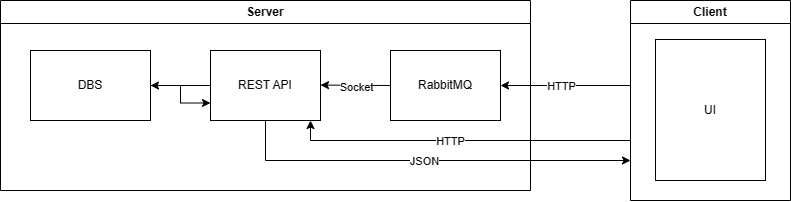

The diagram above was exported from draw.io. Its source (the exported page's mxGraphModel, read from the mxfile embedded in the PNG):
<mxGraphModel dx="1728" dy="957" grid="1" gridSize="10" guides="1" tooltips="1" connect="1" arrows="1" fold="1" page="1" pageScale="1" pageWidth="827" pageHeight="1169" math="0" shadow="0">
  <root>
    <mxCell id="0" />
    <mxCell id="1" parent="0" />
    <mxCell id="2" value="Client" style="swimlane;whiteSpace=wrap;html=1;" vertex="1" parent="1">
      <mxGeometry x="640" y="520" width="160" height="200" as="geometry" />
    </mxCell>
    <mxCell id="3" value="UI" style="html=1;whiteSpace=wrap;" vertex="1" parent="2">
      <mxGeometry x="25" y="39" width="110" height="141" as="geometry" />
    </mxCell>
    <mxCell id="4" value="Server" style="swimlane;whiteSpace=wrap;html=1;" vertex="1" parent="1">
      <mxGeometry x="10" y="520" width="530" height="190" as="geometry" />
    </mxCell>
    <mxCell id="5" style="edgeStyle=orthogonalEdgeStyle;rounded=0;orthogonalLoop=1;jettySize=auto;html=1;entryX=0;entryY=0.75;entryDx=0;entryDy=0;" edge="1" parent="4" source="6" target="9">
      <mxGeometry relative="1" as="geometry" />
    </mxCell>
    <mxCell id="6" value="DBS" style="html=1;whiteSpace=wrap;" vertex="1" parent="4">
      <mxGeometry x="30" y="50" width="120" height="70" as="geometry" />
    </mxCell>
    <mxCell id="7" value="RabbitMQ" style="html=1;whiteSpace=wrap;" vertex="1" parent="4">
      <mxGeometry x="390" y="50" width="110" height="70" as="geometry" />
    </mxCell>
    <mxCell id="8" style="edgeStyle=orthogonalEdgeStyle;rounded=0;orthogonalLoop=1;jettySize=auto;html=1;entryX=1;entryY=0.5;entryDx=0;entryDy=0;" edge="1" parent="4" source="9" target="6">
      <mxGeometry relative="1" as="geometry" />
    </mxCell>
    <mxCell id="9" value="REST API" style="html=1;whiteSpace=wrap;" vertex="1" parent="4">
      <mxGeometry x="210" y="50" width="110" height="70" as="geometry" />
    </mxCell>
    <mxCell id="10" value="" style="endArrow=classic;html=1;rounded=0;entryX=1;entryY=0.5;entryDx=0;entryDy=0;" edge="1" parent="4">
      <mxGeometry width="50" height="50" relative="1" as="geometry">
        <mxPoint x="390" y="85" as="sourcePoint" />
        <mxPoint x="320" y="84.58000000000004" as="targetPoint" />
      </mxGeometry>
    </mxCell>
    <mxCell id="11" value="HTTP" style="edgeLabel;html=1;align=center;verticalAlign=middle;resizable=0;points=[];" vertex="1" connectable="0" parent="10">
      <mxGeometry x="0.059" y="1" relative="1" as="geometry">
        <mxPoint as="offset" />
      </mxGeometry>
    </mxCell>
    <mxCell id="12" value="Socket" style="edgeLabel;html=1;align=center;verticalAlign=middle;resizable=0;points=[];" vertex="1" connectable="0" parent="10">
      <mxGeometry x="-0.0336" y="2" relative="1" as="geometry">
        <mxPoint as="offset" />
      </mxGeometry>
    </mxCell>
    <mxCell id="13" value="" style="endArrow=classic;html=1;rounded=0;exitX=0.5;exitY=1;exitDx=0;exitDy=0;" edge="1" parent="1">
      <mxGeometry width="50" height="50" relative="1" as="geometry">
        <mxPoint x="275" y="640" as="sourcePoint" />
        <mxPoint x="640" y="680" as="targetPoint" />
        <Array as="points">
          <mxPoint x="275" y="680" />
        </Array>
      </mxGeometry>
    </mxCell>
    <mxCell id="14" value="JSON" style="edgeLabel;html=1;align=center;verticalAlign=middle;resizable=0;points=[];" vertex="1" connectable="0" parent="13">
      <mxGeometry x="-0.0222" y="-1" relative="1" as="geometry">
        <mxPoint as="offset" />
      </mxGeometry>
    </mxCell>
    <mxCell id="15" value="" style="endArrow=classic;html=1;rounded=0;" edge="1" parent="1">
      <mxGeometry width="50" height="50" relative="1" as="geometry">
        <mxPoint x="640" y="660" as="sourcePoint" />
        <mxPoint x="320" y="640" as="targetPoint" />
        <Array as="points">
          <mxPoint x="320" y="660" />
        </Array>
      </mxGeometry>
    </mxCell>
    <mxCell id="16" value="HTTP" style="edgeLabel;html=1;align=center;verticalAlign=middle;resizable=0;points=[];" vertex="1" connectable="0" parent="15">
      <mxGeometry x="0.059" y="1" relative="1" as="geometry">
        <mxPoint as="offset" />
      </mxGeometry>
    </mxCell>
    <mxCell id="17" value="" style="endArrow=classic;html=1;rounded=0;entryX=1;entryY=0.5;entryDx=0;entryDy=0;" edge="1" target="7" parent="1">
      <mxGeometry width="50" height="50" relative="1" as="geometry">
        <mxPoint x="640" y="605" as="sourcePoint" />
        <mxPoint x="470" y="600" as="targetPoint" />
      </mxGeometry>
    </mxCell>
    <mxCell id="18" value="HTTP" style="edgeLabel;html=1;align=center;verticalAlign=middle;resizable=0;points=[];" vertex="1" connectable="0" parent="17">
      <mxGeometry x="0.059" y="1" relative="1" as="geometry">
        <mxPoint as="offset" />
      </mxGeometry>
    </mxCell>
  </root>
</mxGraphModel>